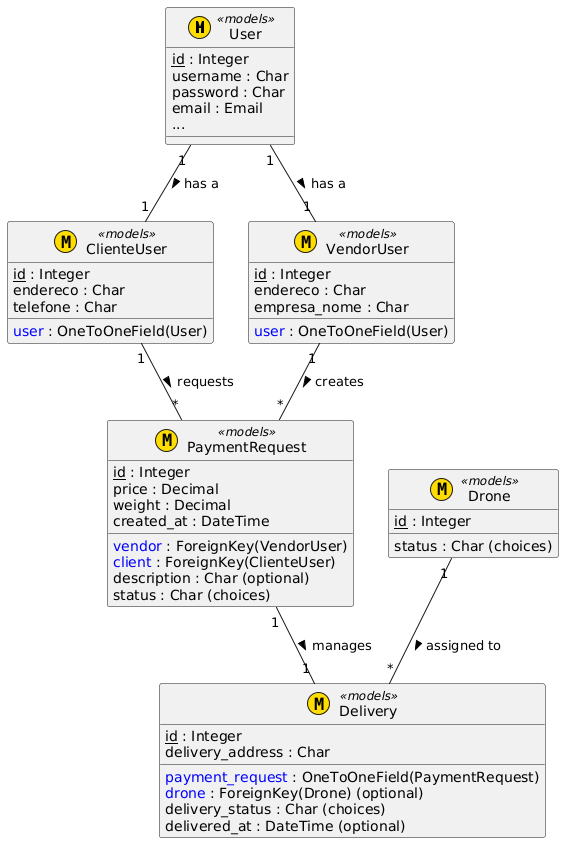

The diagram above was rendered by PlantUML. Its source (embedded in the PNG):
@startuml
!define primary_key(x) <u>x</u>
!define foreign_key(x) <color:blue>x</color>

class User << (M, #FFDD00) models >> {
    primary_key(id) : Integer
    username : Char
    password : Char
    email : Email
    ...
}

class ClienteUser << (M, #FFDD00) models >> {
    primary_key(id) : Integer
    foreign_key(user) : OneToOneField(User)
    endereco : Char
    telefone : Char
}

class VendorUser << (M, #FFDD00) models >> {
    primary_key(id) : Integer
    foreign_key(user) : OneToOneField(User)
    endereco : Char
    empresa_nome : Char
}

class PaymentRequest << (M, #FFDD00) models >> {
    primary_key(id) : Integer
    foreign_key(vendor) : ForeignKey(VendorUser)
    foreign_key(client) : ForeignKey(ClienteUser)
    description : Char (optional)
    price : Decimal
    weight : Decimal
    status : Char (choices)
    created_at : DateTime
}

class Drone << (M, #FFDD00) models >> {
    primary_key(id) : Integer
    status : Char (choices)
}

class Delivery << (M, #FFDD00) models >> {
    primary_key(id) : Integer
    foreign_key(payment_request) : OneToOneField(PaymentRequest)
    foreign_key(drone) : ForeignKey(Drone) (optional)
    delivery_status : Char (choices)
    delivery_address : Char
    delivered_at : DateTime (optional)
}

User "1" -- "1" ClienteUser : has a >
User "1" -- "1" VendorUser : has a >

VendorUser "1" -- "*" PaymentRequest : creates >
ClienteUser "1" -- "*" PaymentRequest : requests >

PaymentRequest "1" -- "1" Delivery : manages >

Drone "1" -- "*" Delivery : assigned to >
@enduml